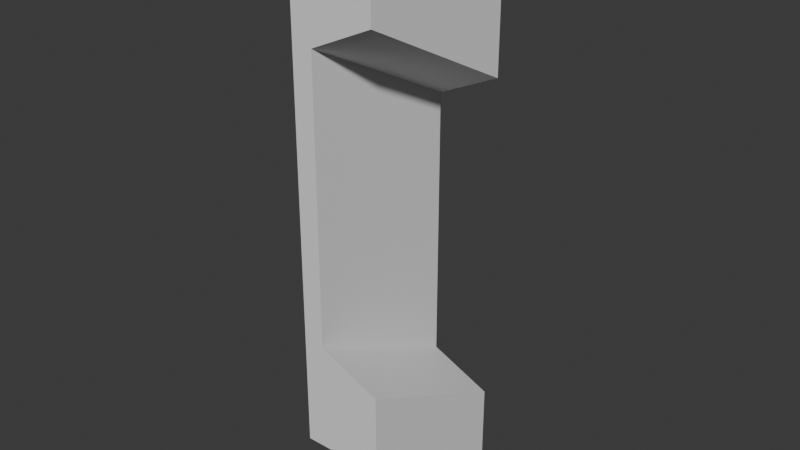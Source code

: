 # Source: Wall_007.blend  (saved by Blender 5.0.119; exported with 4.5.12 LTS)
import bpy
from mathutils import Matrix  # noqa: F401  (used for matrix-valued properties, if any)

bpy.ops.wm.read_factory_settings(use_empty=True)
scene = bpy.context.scene
scene.name = 'Scene'

# ---- collections
col_collection = bpy.data.collections.new('Collection'); scene.collection.children.link(col_collection)

# ---- world
world_world = bpy.data.worlds.new('World'); scene.world = world_world
world_world.use_nodes = True; world_world.node_tree.nodes.clear()
_N = world_world.node_tree.nodes; _L = world_world.node_tree.links
n0 = _N.new('ShaderNodeOutputWorld'); n0.name = 'World Output'; n0.location = (200, 100)
n1 = _N.new('ShaderNodeBackground'); n1.name = 'Background'; n1.location = (-200, 100)
n1.inputs[0].default_value = (0.05088, 0.05088, 0.05088, 1.0)
_L.new(n1.outputs[0], n0.inputs[0])
n0.is_active_output = True
world_world.color = (0.05088, 0.05088, 0.05088)
world_world.sun_shadow_jitter_overblur = 0.0

# ---- meshes
me_cube_001 = bpy.data.meshes.new('Cube.001')
me_cube_001.from_pydata([(-1.0, 1.0, 1.167), (-1.0, 1.0, -2.167), (-1.0, -1.0, 2.167), (-1.0, -1.0, -1.167), (-1.0, -1.0, 3.5), (-1.0, 1.0, 2.5), (-1.0, 1.0, -3.5), (-1.0, -1.0, -2.5), (0.0, 1.0, -2.5), (0.0, 1.0, -3.5), (0.0, -1.0, -2.5), (0.0, 1.0, 2.5), (0.0, -1.0, 3.5), (0.0, -1.0, -1.5), (0.0, 1.0, 1.5), (0.0, -1.0, 2.5), (-0.75, 1.0, -2.167), (-0.75, -1.0, -1.167), (-0.75, 1.0, 1.167), (-0.75, -1.0, 2.167)], [], [(10, 7, 6, 9), (12, 11, 5, 4), (14, 18, 0, 5, 11), (9, 6, 1, 16, 8), (12, 4, 2, 19, 15), (10, 13, 17, 3, 7), (15, 19, 18, 14), (13, 8, 16, 17), (12, 15, 14, 11), (9, 8, 13, 10), (4, 5, 0, 1, 6, 7, 3, 2), (16, 1, 0, 18), (3, 17, 19, 2), (19, 17, 16, 18)])
_uv = me_cube_001.uv_layers.new(name='UVMap')
_uv.uv.foreach_set('vector', [0.7925, 0.7914, 0.0, 0.0, 0.0, 0.0, 0.7925, 0.5292, 0.2646, 0.0, 0.5291, 0.0001312, 0.0, 0.0, 0.0, 0.0, 0.9062, 0.2611, 0.807, 0.2671, 0.3969, 0.1763, 0.0, 0.0, 0.5291, 0.0001312, 0.7925, 0.5292, 0.0, 0.0, 0.3969, 0.6172, 0.43, 0.6173, 0.91, 0.7947, 0.2646, 0.0, 0.0, 0.0, 0.3969, 0.1764, 0.3638, 0.1764, 0.9062, 0.5232, 0.7925, 0.7914, 0.91, 0.5302, 0.3638, 0.6174, 0.3969, 0.6174, 0.0, 0.0, 0.9062, 0.5232, 0.3638, 0.1764, 0.807, 0.2671, 0.9062, 0.2611, 0.91, 0.5302, 0.91, 0.7947, 0.43, 0.6173, 0.3638, 0.6174, 0.2646, 0.0, 0.2646, 0.1323, 0.9062, 0.2611, 0.5291, 0.0001312, 0.7925, 0.5292, 0.91, 0.7947, 0.2646, 0.6615, 0.7925, 0.7914, 0.0, 0.0, 0.0, 0.0, 0.3969, 0.1763, 0.3969, 0.6172, 0.0, 0.0, 0.0, 0.0, 0.3969, 0.6174, 0.3969, 0.1764, 0.43, 0.6173, 0.3969, 0.6172, 0.3969, 0.1763, 0.807, 0.2671, 0.3969, 0.6174, 0.3638, 0.6174, 0.3638, 0.1764, 0.3969, 0.1764, 0.3638, 0.1764, 0.3638, 0.6174, 0.43, 0.6173, 0.807, 0.2671])
me_cube_001.materials.append(None)
me_cube_001.update()

# ---- objects
ob_cube = bpy.data.objects.new('Cube', me_cube_001)

# ---- transforms, parenting, visibility, modifiers, constraints
ob_cube.location = (0.0, 0.0, 0.0)

# ---- collection membership
col_collection.objects.link(ob_cube)

# ---- scene / render settings (as saved in the file)
scene.frame_start = 1; scene.frame_end = 250; scene.frame_set(3)
scene.render.engine = 'BLENDER_EEVEE_NEXT'
scene.render.bake_bias = 0.0
scene.render.bake_samples = 0
scene.cycles.sampling_pattern = 'TABULATED_SOBOL'
scene.eevee.use_volume_custom_range = False
bpy.context.view_layer.update()

# ---- added for rendering (the .blend has no active camera and no usable light): camera, sun
cam_auto = bpy.data.cameras.new('AutoCamera')
cam_auto.lens = 50.0
cam_auto.sensor_width = 36.0
cam_auto.clip_end = 1000.0
ob_auto_camera = bpy.data.objects.new('AutoCamera', cam_auto)
scene.collection.objects.link(ob_auto_camera)
ob_auto_camera.location = (6.29898, -8.15878, 5.43919)
ob_auto_camera.rotation_euler = (1.09748, -7.21219e-08, 0.694738)
scene.camera = ob_auto_camera
light_auto_sun = bpy.data.lights.new('AutoSun', 'SUN')
light_auto_sun.energy = 3.0
light_auto_sun.angle = 0.0523599
ob_auto_sun = bpy.data.objects.new('AutoSun', light_auto_sun)
scene.collection.objects.link(ob_auto_sun)
ob_auto_sun.rotation_euler = (0.872665, 0.174533, 0.523599)
bpy.context.view_layer.update()
